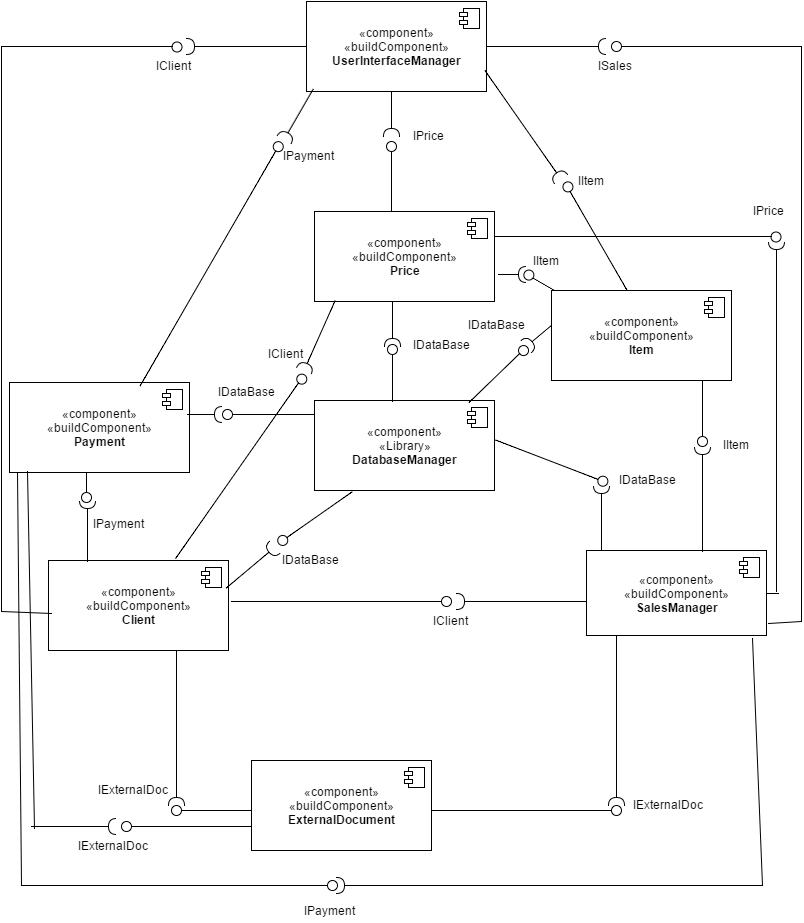

The diagram above was exported from draw.io. Its source (the exported page's mxGraphModel, read from the mxfile embedded in the PNG):
<mxGraphModel dx="880" dy="424" grid="1" gridSize="10" guides="1" tooltips="1" connect="1" arrows="1" fold="1" page="1" pageScale="1" pageWidth="826" pageHeight="1169" background="#ffffff" math="0" shadow="0">
  <root>
    <mxCell id="0" />
    <mxCell id="1" parent="0" />
    <mxCell id="2" value="«component»&lt;div&gt;&lt;span&gt;«Library»&lt;/span&gt;&lt;br&gt;&lt;b&gt;DatabaseManager&lt;/b&gt;&lt;/div&gt;" style="html=1;" vertex="1" parent="1">
      <mxGeometry x="323" y="429" width="180" height="90" as="geometry" />
    </mxCell>
    <mxCell id="3" value="" style="shape=component;jettyWidth=8;jettyHeight=4;" vertex="1" parent="2">
      <mxGeometry x="1" width="20" height="20" relative="1" as="geometry">
        <mxPoint x="-27" y="7" as="offset" />
      </mxGeometry>
    </mxCell>
    <mxCell id="4" value="«component»&lt;div&gt;&lt;span&gt;«buildComponent»&lt;/span&gt;&lt;br&gt;&lt;b&gt;UserInterfaceManager&lt;/b&gt;&lt;/div&gt;" style="html=1;" vertex="1" parent="1">
      <mxGeometry x="315" y="30" width="180" height="90" as="geometry" />
    </mxCell>
    <mxCell id="5" value="" style="shape=component;jettyWidth=8;jettyHeight=4;" vertex="1" parent="4">
      <mxGeometry x="1" width="20" height="20" relative="1" as="geometry">
        <mxPoint x="-27" y="7" as="offset" />
      </mxGeometry>
    </mxCell>
    <mxCell id="6" value="«component»&lt;div&gt;&lt;span&gt;«buildComponent»&lt;/span&gt;&lt;br&gt;&lt;b&gt;SalesManager&lt;/b&gt;&lt;/div&gt;" style="html=1;" vertex="1" parent="1">
      <mxGeometry x="595" y="579" width="180" height="85" as="geometry" />
    </mxCell>
    <mxCell id="7" value="" style="shape=component;jettyWidth=8;jettyHeight=4;" vertex="1" parent="6">
      <mxGeometry x="1" width="20" height="20" relative="1" as="geometry">
        <mxPoint x="-27" y="7" as="offset" />
      </mxGeometry>
    </mxCell>
    <mxCell id="8" value="«component»&lt;div&gt;&lt;span&gt;«buildComponent»&lt;/span&gt;&lt;br&gt;&lt;b&gt;Client&lt;/b&gt;&lt;/div&gt;" style="html=1;" vertex="1" parent="1">
      <mxGeometry x="57" y="589" width="180" height="90" as="geometry" />
    </mxCell>
    <mxCell id="9" value="" style="shape=component;jettyWidth=8;jettyHeight=4;" vertex="1" parent="8">
      <mxGeometry x="1" width="20" height="20" relative="1" as="geometry">
        <mxPoint x="-27" y="7" as="offset" />
      </mxGeometry>
    </mxCell>
    <mxCell id="11" value="«component»&lt;div&gt;&lt;span&gt;«buildComponent»&lt;/span&gt;&lt;br&gt;&lt;b&gt;Item&lt;/b&gt;&lt;/div&gt;" style="html=1;" vertex="1" parent="1">
      <mxGeometry x="560" y="319" width="180" height="90" as="geometry" />
    </mxCell>
    <mxCell id="12" value="" style="shape=component;jettyWidth=8;jettyHeight=4;" vertex="1" parent="11">
      <mxGeometry x="1" width="20" height="20" relative="1" as="geometry">
        <mxPoint x="-27" y="7" as="offset" />
      </mxGeometry>
    </mxCell>
    <mxCell id="13" value="«component»&lt;div&gt;&lt;span&gt;«buildComponent»&lt;/span&gt;&lt;br&gt;&lt;b&gt;Price&lt;/b&gt;&lt;/div&gt;" style="html=1;" vertex="1" parent="1">
      <mxGeometry x="323" y="240" width="180" height="90" as="geometry" />
    </mxCell>
    <mxCell id="14" value="" style="shape=component;jettyWidth=8;jettyHeight=4;" vertex="1" parent="13">
      <mxGeometry x="1" width="20" height="20" relative="1" as="geometry">
        <mxPoint x="-27" y="7" as="offset" />
      </mxGeometry>
    </mxCell>
    <mxCell id="15" value="«component»&lt;div&gt;&lt;span&gt;«buildComponent»&lt;/span&gt;&lt;br&gt;&lt;b&gt;Payment&lt;/b&gt;&lt;/div&gt;" style="html=1;" vertex="1" parent="1">
      <mxGeometry x="18" y="411" width="180" height="90" as="geometry" />
    </mxCell>
    <mxCell id="16" value="" style="shape=component;jettyWidth=8;jettyHeight=4;" vertex="1" parent="15">
      <mxGeometry x="1" width="20" height="20" relative="1" as="geometry">
        <mxPoint x="-27" y="7" as="offset" />
      </mxGeometry>
    </mxCell>
    <mxCell id="18" value="«component»&lt;div&gt;&lt;span&gt;«buildComponent»&lt;/span&gt;&lt;br&gt;&lt;b&gt;ExternalDocument&lt;/b&gt;&lt;/div&gt;" style="html=1;" vertex="1" parent="1">
      <mxGeometry x="260" y="789" width="180" height="90" as="geometry" />
    </mxCell>
    <mxCell id="19" value="" style="shape=component;jettyWidth=8;jettyHeight=4;" vertex="1" parent="18">
      <mxGeometry x="1" width="20" height="20" relative="1" as="geometry">
        <mxPoint x="-27" y="7" as="offset" />
      </mxGeometry>
    </mxCell>
    <mxCell id="20" value="" style="shape=lollipop;direction=north;html=1;rotation=0;" vertex="1" parent="1">
      <mxGeometry x="231" y="438" width="92" height="10" as="geometry" />
    </mxCell>
    <mxCell id="22" value="IDataBase" style="text;html=1;resizable=0;points=[];autosize=1;align=left;verticalAlign=top;spacingTop=-4;" vertex="1" parent="1">
      <mxGeometry x="420" y="364" width="70" height="20" as="geometry" />
    </mxCell>
    <mxCell id="27" value="" style="shape=lollipop;direction=west;html=1;rotation=-69;" vertex="1" parent="1">
      <mxGeometry x="555" y="430" width="10" height="120" as="geometry" />
    </mxCell>
    <mxCell id="28" value="" style="shape=requires;direction=west;html=1;rotation=180;" vertex="1" parent="1">
      <mxGeometry x="600" y="509" width="20" height="70" as="geometry" />
    </mxCell>
    <mxCell id="29" value="IDataBase" style="text;html=1;resizable=0;points=[];autosize=1;align=left;verticalAlign=top;spacingTop=-4;" vertex="1" parent="1">
      <mxGeometry x="626" y="499" width="70" height="20" as="geometry" />
    </mxCell>
    <mxCell id="32" value="" style="shape=lollipop;direction=west;html=1;rotation=180;" vertex="1" parent="1">
      <mxGeometry x="396" y="373" width="10" height="57" as="geometry" />
    </mxCell>
    <mxCell id="33" value="" style="shape=requires;direction=west;html=1;rotation=0;" vertex="1" parent="1">
      <mxGeometry x="391" y="330" width="20" height="50" as="geometry" />
    </mxCell>
    <mxCell id="34" value="IDataBase" style="text;html=1;resizable=0;points=[];autosize=1;align=left;verticalAlign=top;spacingTop=-4;" vertex="1" parent="1">
      <mxGeometry x="225" y="411" width="70" height="20" as="geometry" />
    </mxCell>
    <mxCell id="38" value="" style="shape=lollipop;direction=north;html=1;rotation=136;" vertex="1" parent="1">
      <mxGeometry x="466" y="397" width="81" height="12" as="geometry" />
    </mxCell>
    <mxCell id="39" value="" style="shape=requires;direction=north;html=1;rotation=-40;" vertex="1" parent="1">
      <mxGeometry x="526" y="356" width="39" height="20" as="geometry" />
    </mxCell>
    <mxCell id="40" value="IDataBase" style="text;html=1;resizable=0;points=[];autosize=1;align=left;verticalAlign=top;spacingTop=-4;" vertex="1" parent="1">
      <mxGeometry x="475" y="344" width="70" height="20" as="geometry" />
    </mxCell>
    <mxCell id="41" value="" style="shape=lollipop;direction=west;html=1;rotation=55;" vertex="1" parent="1">
      <mxGeometry x="319" y="501" width="10" height="90" as="geometry" />
    </mxCell>
    <mxCell id="42" value="" style="shape=requires;direction=west;html=1;rotation=-130;" vertex="1" parent="1">
      <mxGeometry x="251" y="560" width="20" height="69" as="geometry" />
    </mxCell>
    <mxCell id="43" value="IDataBase" style="text;html=1;resizable=0;points=[];autosize=1;align=left;verticalAlign=top;spacingTop=-4;" vertex="1" parent="1">
      <mxGeometry x="289" y="579" width="70" height="20" as="geometry" />
    </mxCell>
    <mxCell id="46" value="" style="shape=lollipop;direction=south;html=1;" vertex="1" parent="1">
      <mxGeometry x="440" y="834" width="190" height="10" as="geometry" />
    </mxCell>
    <mxCell id="49" value="" style="shape=requires;direction=west;html=1;" vertex="1" parent="1">
      <mxGeometry x="615" y="664" width="20" height="175" as="geometry" />
    </mxCell>
    <mxCell id="50" value="IExternalDoc" style="text;html=1;resizable=0;points=[];autosize=1;align=left;verticalAlign=top;spacingTop=-4;" vertex="1" parent="1">
      <mxGeometry x="640" y="824" width="90" height="20" as="geometry" />
    </mxCell>
    <mxCell id="53" value="IExternalDoc" style="text;html=1;resizable=0;points=[];autosize=1;align=left;verticalAlign=top;spacingTop=-4;" vertex="1" parent="1">
      <mxGeometry x="85" y="865" width="90" height="20" as="geometry" />
    </mxCell>
    <mxCell id="54" value="" style="shape=lollipop;direction=north;html=1;" vertex="1" parent="1">
      <mxGeometry x="180" y="834" width="80" height="10" as="geometry" />
    </mxCell>
    <mxCell id="57" value="" style="shape=requires;direction=west;html=1;" vertex="1" parent="1">
      <mxGeometry x="175" y="679" width="20" height="160" as="geometry" />
    </mxCell>
    <mxCell id="58" value="IExternalDoc" style="text;html=1;resizable=0;points=[];autosize=1;align=left;verticalAlign=top;spacingTop=-4;" vertex="1" parent="1">
      <mxGeometry x="105" y="809" width="90" height="20" as="geometry" />
    </mxCell>
    <mxCell id="59" value="" style="shape=lollipop;direction=south;html=1;" vertex="1" parent="1">
      <mxGeometry x="240" y="625" width="220" height="10" as="geometry" />
    </mxCell>
    <mxCell id="60" value="" style="shape=requires;direction=north;html=1;" vertex="1" parent="1">
      <mxGeometry x="460" y="620" width="135" height="20" as="geometry" />
    </mxCell>
    <mxCell id="70" value="IClient" style="text;html=1;resizable=0;points=[];autosize=1;align=left;verticalAlign=top;spacingTop=-4;" vertex="1" parent="1">
      <mxGeometry x="440" y="640" width="50" height="20" as="geometry" />
    </mxCell>
    <mxCell id="71" value="" style="shape=lollipop;direction=south;html=1;" vertex="1" parent="1">
      <mxGeometry x="30" y="909" width="316" height="10" as="geometry" />
    </mxCell>
    <mxCell id="72" value="" style="shape=requires;direction=north;html=1;rotation=0;" vertex="1" parent="1">
      <mxGeometry x="340" y="904" width="430" height="20" as="geometry" />
    </mxCell>
    <mxCell id="73" value="IPayment" style="text;html=1;resizable=0;points=[];autosize=1;align=left;verticalAlign=top;spacingTop=-4;" vertex="1" parent="1">
      <mxGeometry x="311" y="930" width="70" height="20" as="geometry" />
    </mxCell>
    <mxCell id="74" value="" style="shape=lollipop;direction=west;html=1;rotation=0;" vertex="1" parent="1">
      <mxGeometry x="90" y="501" width="10" height="30" as="geometry" />
    </mxCell>
    <mxCell id="75" value="" style="shape=requires;direction=west;html=1;rotation=180;" vertex="1" parent="1">
      <mxGeometry x="86" y="524" width="20" height="66" as="geometry" />
    </mxCell>
    <mxCell id="78" value="IPayment" style="text;html=1;resizable=0;points=[];autosize=1;align=left;verticalAlign=top;spacingTop=-4;direction=west;" vertex="1" parent="1">
      <mxGeometry x="100" y="543" width="70" height="20" as="geometry" />
    </mxCell>
    <mxCell id="79" value="" style="shape=lollipop;direction=south;html=1;rotation=90;" vertex="1" parent="1">
      <mxGeometry x="678" y="437" width="66" height="10" as="geometry" />
    </mxCell>
    <mxCell id="80" value="" style="shape=requires;direction=east;html=1;" vertex="1" parent="1">
      <mxGeometry x="701" y="470" width="20" height="110" as="geometry" />
    </mxCell>
    <mxCell id="81" value="IItem" style="text;html=1;resizable=0;points=[];autosize=1;align=left;verticalAlign=top;spacingTop=-4;" vertex="1" parent="1">
      <mxGeometry x="730" y="464" width="40" height="20" as="geometry" />
    </mxCell>
    <mxCell id="83" value="" style="shape=lollipop;direction=south;html=1;" vertex="1" parent="1">
      <mxGeometry x="503" y="260" width="287" height="10" as="geometry" />
    </mxCell>
    <mxCell id="84" value="" style="shape=requires;direction=east;html=1;" vertex="1" parent="1">
      <mxGeometry x="775" y="265" width="20" height="355" as="geometry" />
    </mxCell>
    <mxCell id="85" value="" style="endArrow=none;html=1;entryX=1;entryY=0.5;" edge="1" parent="1" target="6">
      <mxGeometry width="50" height="50" relative="1" as="geometry">
        <mxPoint x="787" y="622" as="sourcePoint" />
        <mxPoint x="780" y="628" as="targetPoint" />
      </mxGeometry>
    </mxCell>
    <mxCell id="86" value="IPrice" style="text;html=1;resizable=0;points=[];autosize=1;align=left;verticalAlign=top;spacingTop=-4;" vertex="1" parent="1">
      <mxGeometry x="760" y="230" width="50" height="20" as="geometry" />
    </mxCell>
    <mxCell id="21" value="" style="shape=requires;direction=north;html=1;rotation=180;" vertex="1" parent="1">
      <mxGeometry x="196" y="433" width="40" height="20" as="geometry" />
    </mxCell>
    <mxCell id="91" value="" style="endArrow=none;html=1;exitX=0.5;exitY=1;exitPerimeter=0;entryX=0.044;entryY=1;entryPerimeter=0;" edge="1" parent="1" source="71" target="15">
      <mxGeometry width="50" height="50" relative="1" as="geometry">
        <mxPoint x="30" y="960" as="sourcePoint" />
        <mxPoint x="80" y="910" as="targetPoint" />
      </mxGeometry>
    </mxCell>
    <mxCell id="94" value="" style="endArrow=none;html=1;exitX=0.5;exitY=1.002;exitPerimeter=0;entryX=0.922;entryY=1.035;entryPerimeter=0;" edge="1" parent="1" source="72" target="6">
      <mxGeometry width="50" height="50" relative="1" as="geometry">
        <mxPoint x="750" y="840" as="sourcePoint" />
        <mxPoint x="800" y="790" as="targetPoint" />
      </mxGeometry>
    </mxCell>
    <mxCell id="95" value="" style="shape=lollipop;direction=north;html=1;" vertex="1" parent="1">
      <mxGeometry x="130" y="850" width="130" height="10" as="geometry" />
    </mxCell>
    <mxCell id="96" value="" style="shape=requires;direction=south;html=1;" vertex="1" parent="1">
      <mxGeometry x="40" y="845" width="90" height="20" as="geometry" />
    </mxCell>
    <mxCell id="97" value="" style="endArrow=none;html=1;exitX=0.6;exitY=0.963;exitPerimeter=0;" edge="1" parent="1" source="96">
      <mxGeometry width="50" height="50" relative="1" as="geometry">
        <mxPoint x="50" y="850" as="sourcePoint" />
        <mxPoint x="36" y="500" as="targetPoint" />
      </mxGeometry>
    </mxCell>
    <mxCell id="98" value="" style="shape=lollipop;direction=north;html=1;rotation=30;" vertex="1" parent="1">
      <mxGeometry x="530" y="305" width="35" height="10" as="geometry" />
    </mxCell>
    <mxCell id="99" value="" style="shape=requires;direction=north;html=1;rotation=180;" vertex="1" parent="1">
      <mxGeometry x="507" y="293" width="33" height="20" as="geometry" />
    </mxCell>
    <mxCell id="103" value="" style="shape=lollipop;direction=north;html=1;rotation=60;" vertex="1" parent="1">
      <mxGeometry x="542" y="256" width="125" height="18" as="geometry" />
    </mxCell>
    <mxCell id="104" value="IItem" style="text;html=1;resizable=0;points=[];autosize=1;align=left;verticalAlign=top;spacingTop=-4;" vertex="1" parent="1">
      <mxGeometry x="540" y="280" width="40" height="20" as="geometry" />
    </mxCell>
    <mxCell id="105" value="" style="shape=lollipop;direction=north;html=1;rotation=125;" vertex="1" parent="1">
      <mxGeometry x="136" y="490" width="225" height="10" as="geometry" />
    </mxCell>
    <mxCell id="106" value="" style="shape=requires;direction=south;html=1;rotation=114;" vertex="1" parent="1">
      <mxGeometry x="286" y="355" width="82" height="23" as="geometry" />
    </mxCell>
    <mxCell id="107" value="IClient" style="text;html=1;resizable=0;points=[];autosize=1;align=left;verticalAlign=top;spacingTop=-4;" vertex="1" parent="1">
      <mxGeometry x="275" y="373" width="50" height="20" as="geometry" />
    </mxCell>
    <mxCell id="108" value="" style="shape=lollipop;direction=east;html=1;" vertex="1" parent="1">
      <mxGeometry x="395" y="170" width="10" height="70" as="geometry" />
    </mxCell>
    <mxCell id="109" value="" style="shape=requires;direction=west;html=1;" vertex="1" parent="1">
      <mxGeometry x="390" y="120" width="20" height="50" as="geometry" />
    </mxCell>
    <mxCell id="110" value="IPrice" style="text;html=1;resizable=0;points=[];autosize=1;align=left;verticalAlign=top;spacingTop=-4;" vertex="1" parent="1">
      <mxGeometry x="420" y="155" width="50" height="20" as="geometry" />
    </mxCell>
    <mxCell id="111" value="" style="shape=requires;direction=south;html=1;rotation=55;" vertex="1" parent="1">
      <mxGeometry x="464" y="143" width="138" height="25" as="geometry" />
    </mxCell>
    <mxCell id="112" value="IItem" style="text;html=1;resizable=0;points=[];autosize=1;align=left;verticalAlign=top;spacingTop=-4;" vertex="1" parent="1">
      <mxGeometry x="585" y="200" width="40" height="20" as="geometry" />
    </mxCell>
    <mxCell id="113" value="" style="shape=requires;direction=north;html=1;rotation=-60;" vertex="1" parent="1">
      <mxGeometry x="274" y="135" width="64" height="20" as="geometry" />
    </mxCell>
    <mxCell id="114" value="" style="shape=lollipop;direction=south;html=1;rotation=-60;" vertex="1" parent="1">
      <mxGeometry x="78" y="285" width="282" height="15" as="geometry" />
    </mxCell>
    <mxCell id="115" value="" style="shape=requires;direction=north;html=1;" vertex="1" parent="1">
      <mxGeometry x="190" y="65" width="125" height="20" as="geometry" />
    </mxCell>
    <mxCell id="116" value="" style="shape=lollipop;direction=south;html=1;" vertex="1" parent="1">
      <mxGeometry x="10" y="70" width="181" height="10" as="geometry" />
    </mxCell>
    <mxCell id="117" value="" style="endArrow=none;html=1;exitX=0.5;exitY=1;exitPerimeter=0;" edge="1" parent="1" source="116">
      <mxGeometry width="50" height="50" relative="1" as="geometry">
        <mxPoint x="10" y="60" as="sourcePoint" />
        <mxPoint x="10" y="640" as="targetPoint" />
      </mxGeometry>
    </mxCell>
    <mxCell id="118" value="" style="endArrow=none;html=1;entryX=0.017;entryY=0.589;entryPerimeter=0;" edge="1" parent="1" target="8">
      <mxGeometry width="50" height="50" relative="1" as="geometry">
        <mxPoint x="10" y="640" as="sourcePoint" />
        <mxPoint x="70" y="530" as="targetPoint" />
      </mxGeometry>
    </mxCell>
    <mxCell id="119" value="IClient" style="text;html=1;resizable=0;points=[];autosize=1;align=left;verticalAlign=top;spacingTop=-4;" vertex="1" parent="1">
      <mxGeometry x="163" y="85" width="50" height="20" as="geometry" />
    </mxCell>
    <mxCell id="120" value="IPayment" style="text;html=1;resizable=0;points=[];autosize=1;align=left;verticalAlign=top;spacingTop=-4;direction=west;" vertex="1" parent="1">
      <mxGeometry x="290" y="175" width="70" height="20" as="geometry" />
    </mxCell>
    <mxCell id="121" value="" style="shape=requires;direction=south;html=1;rotation=0;" vertex="1" parent="1">
      <mxGeometry x="495" y="65" width="125" height="20" as="geometry" />
    </mxCell>
    <mxCell id="122" value="" style="shape=lollipop;direction=north;html=1;" vertex="1" parent="1">
      <mxGeometry x="620" y="70" width="190" height="10" as="geometry" />
    </mxCell>
    <mxCell id="123" value="" style="endArrow=none;html=1;entryX=0.5;entryY=1;entryPerimeter=0;" edge="1" parent="1" target="122">
      <mxGeometry width="50" height="50" relative="1" as="geometry">
        <mxPoint x="810" y="650" as="sourcePoint" />
        <mxPoint x="60" y="10" as="targetPoint" />
      </mxGeometry>
    </mxCell>
    <mxCell id="124" value="" style="endArrow=none;html=1;exitX=1.011;exitY=0.859;exitPerimeter=0;" edge="1" parent="1" source="6">
      <mxGeometry width="50" height="50" relative="1" as="geometry">
        <mxPoint x="770" y="730" as="sourcePoint" />
        <mxPoint x="810" y="650" as="targetPoint" />
      </mxGeometry>
    </mxCell>
    <mxCell id="125" value="ISales" style="text;html=1;resizable=0;points=[];autosize=1;align=left;verticalAlign=top;spacingTop=-4;" vertex="1" parent="1">
      <mxGeometry x="605" y="85" width="50" height="20" as="geometry" />
    </mxCell>
  </root>
</mxGraphModel>